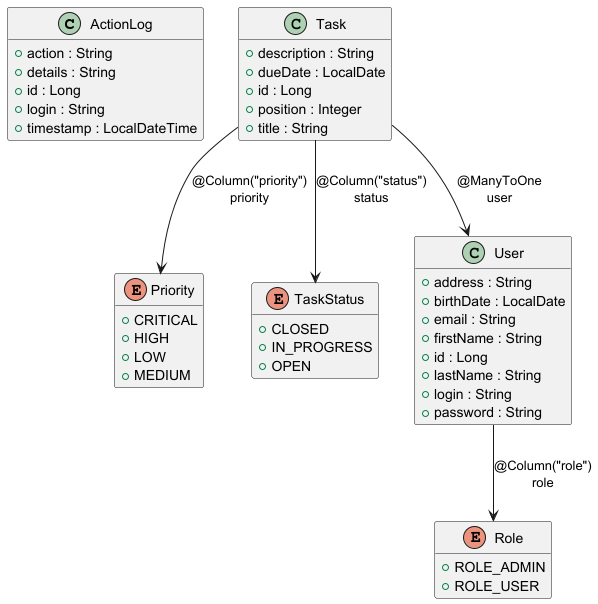

The diagram above was rendered by PlantUML. Its source (embedded in the PNG):
@startuml

class ActionLog {
	{field} +action : String
	{field} +details : String
	{field} +id : Long
	{field} +login : String
	{field} +timestamp : LocalDateTime
}


enum Priority {
	{field} +CRITICAL
	{field} +HIGH
	{field} +LOW
	{field} +MEDIUM
}


enum Role {
	{field} +ROLE_ADMIN
	{field} +ROLE_USER
}


class Task {
	{field} +description : String
	{field} +dueDate : LocalDate
	{field} +id : Long
	{field} +position : Integer
	{field} +title : String
}


enum TaskStatus {
	{field} +CLOSED
	{field} +IN_PROGRESS
	{field} +OPEN
}


class User {
	{field} +address : String
	{field} +birthDate : LocalDate
	{field} +email : String
	{field} +firstName : String
	{field} +id : Long
	{field} +lastName : String
	{field} +login : String
	{field} +password : String
}




Task -->  Priority :  @Column("priority")\npriority
Task -->  TaskStatus :  @Column("status")\nstatus
Task -->  User :  @ManyToOne\nuser
User -->  Role :  @Column("role")\nrole

hide methods

@enduml